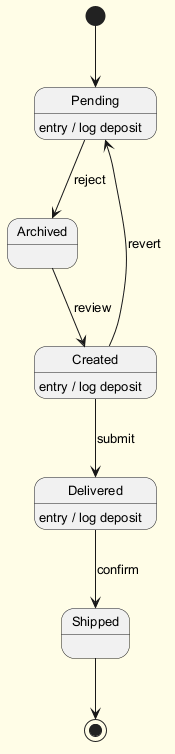

The diagram above was rendered by PlantUML. Its source (embedded in the PNG):
@startuml
skinparam backgroundColor #FFFDE7
skinparam classBackgroundColor #FFF9C4
skinparam classBorderColor #F57F17
skinparam defaultFontSize 13
[*] --> Pending
Pending --> Archived : reject
Pending : entry / log deposit
Archived --> Created : review
Created --> Delivered : submit
Created : entry / log deposit
Delivered --> Shipped : confirm
Delivered : entry / log deposit
Created --> Pending : revert
Shipped --> [*]
@enduml